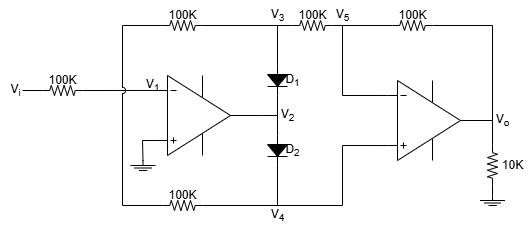

The diagram above was exported from draw.io. Its source (the exported page's mxGraphModel, read from the mxfile embedded in the PNG):
<mxGraphModel dx="617" dy="649" grid="1" gridSize="10" guides="1" tooltips="1" connect="1" arrows="1" fold="1" page="1" pageScale="1" pageWidth="827" pageHeight="1169" math="0" shadow="0">
  <root>
    <mxCell id="0" />
    <mxCell id="1" parent="0" />
    <mxCell id="n_5PgLxBq5Gl0lGum3ig-1" value="" style="verticalLabelPosition=bottom;shadow=0;dashed=0;align=center;html=1;verticalAlign=top;shape=stencil(pVZLboMwFDwNS5CxCZBlStttz+AQp1gBG4GTtLevwaD28SsYiY1nkpnR+OmBQ5I6oyVzMKJ1yVLlkFcH4wetOD3nGsaayQx4ROYoaMEM8lGeitKAtarkjT35RXW/5iJjFVeGfRrMR60EeXPQSaPNQ5JUCqGNuRQ1YP7wWpxyoYA3Fw5+MeqlNiqYYpVhuphf5uQiDx0M8t3xHm6OuHV43+bpWjpGUWzlKO9qhaM/cDtYeWlYX2LurzBEXjCwRLs8sZXnccaTJBqZGyuSnGl6+6zkXVwmk5a0GeER0dOFfLDfUPCe48USeoWci1kFC4EwBgrBKok0lzVbuC6Nj3po0ZnySHKVFVto9crz3OyIBddN1buwuX5a7LtfpwBDWJUPQ3RLcaMGjBHvrsIPdncBQ0T7Q6yTgCF8uAvDyCIFlIjI9hSD2bTpwkYBhgjgXIVk+b0wHWMgsm7DLebYHwKH/73hptZXz81uofZvozXWouYbqQV+AA==);" vertex="1" parent="1">
      <mxGeometry x="220" y="360" width="100" height="90" as="geometry" />
    </mxCell>
    <mxCell id="n_5PgLxBq5Gl0lGum3ig-2" value="" style="pointerEvents=1;verticalLabelPosition=bottom;shadow=0;dashed=0;align=center;html=1;verticalAlign=top;shape=stencil(nZNBDoIwEEVP062BFqJbg7g0XqFilUZpSamot7d0MHHQEiRhM/8zvw9mSljWlLwWhEa8qUVhCdsQSltuJD9cnUydU4KYRFAqXglQ9kZb1yPbrj/nxpbwRmONvoi7PNq+VapSGGnBvYOW+jiWk2jtxO5hWaGV6gK1apDz4btsLpVFHDsIrt0ZlbDCgNrjPvpqkUL9RC6h2wGDU0IYLDtpI85G39TxJ1/Nuy/+Mt52pf2feiCCnicOAOGEq1QfCemcCAyxwgnp/xAJnRGBIeIligjNZoyCscF8p4VgDjppRcYwBgnjE/G7FlgZdy/9JQqt6NciehXushde);" vertex="1" parent="1">
      <mxGeometry x="537.5" y="485" width="25" height="20" as="geometry" />
    </mxCell>
    <mxCell id="n_5PgLxBq5Gl0lGum3ig-3" value="" style="pointerEvents=1;fillColor=strokeColor;verticalLabelPosition=bottom;shadow=0;dashed=0;align=center;html=1;verticalAlign=top;shape=mxgraph.electrical.diodes.diode;rotation=90;" vertex="1" parent="1">
      <mxGeometry x="320" y="360" width="30" height="20" as="geometry" />
    </mxCell>
    <mxCell id="n_5PgLxBq5Gl0lGum3ig-4" value="" style="pointerEvents=1;fillColor=strokeColor;verticalLabelPosition=bottom;shadow=0;dashed=0;align=center;html=1;verticalAlign=top;shape=mxgraph.electrical.diodes.diode;rotation=90;" vertex="1" parent="1">
      <mxGeometry x="320" y="430" width="30" height="20" as="geometry" />
    </mxCell>
    <mxCell id="n_5PgLxBq5Gl0lGum3ig-5" value="" style="endArrow=none;html=1;rounded=0;exitX=1;exitY=0.5;exitDx=0;exitDy=0;exitPerimeter=0;entryX=0;entryY=0.5;entryDx=0;entryDy=0;entryPerimeter=0;" edge="1" parent="1" source="n_5PgLxBq5Gl0lGum3ig-3" target="n_5PgLxBq5Gl0lGum3ig-4">
      <mxGeometry width="50" height="50" relative="1" as="geometry">
        <mxPoint x="360" y="470" as="sourcePoint" />
        <mxPoint x="410" y="420" as="targetPoint" />
      </mxGeometry>
    </mxCell>
    <mxCell id="n_5PgLxBq5Gl0lGum3ig-6" value="" style="endArrow=none;html=1;rounded=0;exitX=1;exitY=0.5;exitDx=0;exitDy=0;exitPerimeter=0;" edge="1" parent="1" source="n_5PgLxBq5Gl0lGum3ig-1">
      <mxGeometry width="50" height="50" relative="1" as="geometry">
        <mxPoint x="330" y="470" as="sourcePoint" />
        <mxPoint x="335" y="405" as="targetPoint" />
      </mxGeometry>
    </mxCell>
    <mxCell id="n_5PgLxBq5Gl0lGum3ig-7" value="" style="pointerEvents=1;verticalLabelPosition=bottom;shadow=0;dashed=0;align=center;html=1;verticalAlign=top;shape=stencil(nZNBDoIwEEVP062BFqJbg7g0XqFilUZpSamot7d0MHHQEiRhM/8zvw9mSljWlLwWhEa8qUVhCdsQSltuJD9cnUydU4KYRFAqXglQ9kZb1yPbrj/nxpbwRmONvoi7PNq+VapSGGnBvYOW+jiWk2jtxO5hWaGV6gK1apDz4btsLpVFHDsIrt0ZlbDCgNrjPvpqkUL9RC6h2wGDU0IYLDtpI85G39TxJ1/Nuy/+Mt52pf2feiCCnicOAOGEq1QfCemcCAyxwgnp/xAJnRGBIeIligjNZoyCscF8p4VgDjppRcYwBgnjE/G7FlgZdy/9JQqt6NciehXushde);" vertex="1" parent="1">
      <mxGeometry x="188" y="450" width="25" height="20" as="geometry" />
    </mxCell>
    <mxCell id="n_5PgLxBq5Gl0lGum3ig-10" value="" style="endArrow=none;html=1;rounded=0;entryX=0.5;entryY=0;entryDx=0;entryDy=0;entryPerimeter=0;" edge="1" parent="1" target="n_5PgLxBq5Gl0lGum3ig-7">
      <mxGeometry width="50" height="50" relative="1" as="geometry">
        <mxPoint x="215" y="430" as="sourcePoint" />
        <mxPoint x="290" y="460" as="targetPoint" />
        <Array as="points">
          <mxPoint x="200" y="430" />
        </Array>
      </mxGeometry>
    </mxCell>
    <mxCell id="n_5PgLxBq5Gl0lGum3ig-11" value="" style="pointerEvents=1;verticalLabelPosition=bottom;shadow=0;dashed=0;align=center;html=1;verticalAlign=top;shape=mxgraph.electrical.resistors.resistor_2;" vertex="1" parent="1">
      <mxGeometry x="100" y="375" width="40" height="10" as="geometry" />
    </mxCell>
    <mxCell id="n_5PgLxBq5Gl0lGum3ig-12" value="" style="endArrow=none;html=1;rounded=0;exitX=1;exitY=0.5;exitDx=0;exitDy=0;exitPerimeter=0;entryX=-0.05;entryY=0.222;entryDx=0;entryDy=0;entryPerimeter=0;" edge="1" parent="1" source="n_5PgLxBq5Gl0lGum3ig-11" target="n_5PgLxBq5Gl0lGum3ig-1">
      <mxGeometry width="50" height="50" relative="1" as="geometry">
        <mxPoint x="140" y="500" as="sourcePoint" />
        <mxPoint x="190" y="450" as="targetPoint" />
      </mxGeometry>
    </mxCell>
    <mxCell id="n_5PgLxBq5Gl0lGum3ig-13" value="" style="endArrow=none;html=1;rounded=0;exitX=0;exitY=0.5;exitDx=0;exitDy=0;exitPerimeter=0;" edge="1" parent="1" source="n_5PgLxBq5Gl0lGum3ig-11">
      <mxGeometry width="50" height="50" relative="1" as="geometry">
        <mxPoint x="140" y="500" as="sourcePoint" />
        <mxPoint x="80" y="380" as="targetPoint" />
      </mxGeometry>
    </mxCell>
    <mxCell id="n_5PgLxBq5Gl0lGum3ig-14" value="V&lt;sub&gt;i&lt;/sub&gt;" style="text;html=1;align=center;verticalAlign=middle;resizable=0;points=[];autosize=1;strokeColor=none;fillColor=none;" vertex="1" parent="1">
      <mxGeometry x="58" y="365" width="30" height="30" as="geometry" />
    </mxCell>
    <mxCell id="n_5PgLxBq5Gl0lGum3ig-15" value="100K" style="text;html=1;align=center;verticalAlign=middle;resizable=0;points=[];autosize=1;strokeColor=none;fillColor=none;" vertex="1" parent="1">
      <mxGeometry x="95" y="355" width="50" height="30" as="geometry" />
    </mxCell>
    <mxCell id="n_5PgLxBq5Gl0lGum3ig-17" value="" style="pointerEvents=1;verticalLabelPosition=bottom;shadow=0;dashed=0;align=center;html=1;verticalAlign=top;shape=mxgraph.electrical.resistors.resistor_2;" vertex="1" parent="1">
      <mxGeometry x="350" y="310" width="40" height="10" as="geometry" />
    </mxCell>
    <mxCell id="n_5PgLxBq5Gl0lGum3ig-18" value="" style="pointerEvents=1;verticalLabelPosition=bottom;shadow=0;dashed=0;align=center;html=1;verticalAlign=top;shape=mxgraph.electrical.resistors.resistor_2;" vertex="1" parent="1">
      <mxGeometry x="220" y="310" width="40" height="10" as="geometry" />
    </mxCell>
    <mxCell id="n_5PgLxBq5Gl0lGum3ig-19" value="" style="pointerEvents=1;verticalLabelPosition=bottom;shadow=0;dashed=0;align=center;html=1;verticalAlign=top;shape=mxgraph.electrical.resistors.resistor_2;" vertex="1" parent="1">
      <mxGeometry x="220" y="490" width="40" height="10" as="geometry" />
    </mxCell>
    <mxCell id="n_5PgLxBq5Gl0lGum3ig-20" value="" style="endArrow=none;html=1;rounded=0;exitX=0;exitY=0.5;exitDx=0;exitDy=0;exitPerimeter=0;entryX=1;entryY=0.5;entryDx=0;entryDy=0;entryPerimeter=0;" edge="1" parent="1" source="n_5PgLxBq5Gl0lGum3ig-17" target="n_5PgLxBq5Gl0lGum3ig-18">
      <mxGeometry width="50" height="50" relative="1" as="geometry">
        <mxPoint x="220" y="460" as="sourcePoint" />
        <mxPoint x="270" y="410" as="targetPoint" />
      </mxGeometry>
    </mxCell>
    <mxCell id="n_5PgLxBq5Gl0lGum3ig-21" value="" style="endArrow=none;html=1;rounded=0;exitX=0;exitY=0.5;exitDx=0;exitDy=0;exitPerimeter=0;" edge="1" parent="1" source="n_5PgLxBq5Gl0lGum3ig-3">
      <mxGeometry width="50" height="50" relative="1" as="geometry">
        <mxPoint x="220" y="460" as="sourcePoint" />
        <mxPoint x="335" y="315" as="targetPoint" />
      </mxGeometry>
    </mxCell>
    <mxCell id="n_5PgLxBq5Gl0lGum3ig-22" value="" style="endArrow=none;html=1;rounded=0;exitX=1;exitY=0.5;exitDx=0;exitDy=0;exitPerimeter=0;entryX=-0.05;entryY=0.778;entryDx=0;entryDy=0;entryPerimeter=0;" edge="1" parent="1" source="n_5PgLxBq5Gl0lGum3ig-19" target="n_5PgLxBq5Gl0lGum3ig-23">
      <mxGeometry width="50" height="50" relative="1" as="geometry">
        <mxPoint x="220" y="450" as="sourcePoint" />
        <mxPoint x="390" y="495" as="targetPoint" />
        <Array as="points">
          <mxPoint x="400" y="495" />
          <mxPoint x="400" y="435" />
        </Array>
      </mxGeometry>
    </mxCell>
    <mxCell id="n_5PgLxBq5Gl0lGum3ig-23" value="" style="verticalLabelPosition=bottom;shadow=0;dashed=0;align=center;html=1;verticalAlign=top;shape=stencil(pVZLboMwFDwNS5CxCZBlStttz+AQp1gBG4GTtLevwaD28SsYiY1nkpnR+OmBQ5I6oyVzMKJ1yVLlkFcH4wetOD3nGsaayQx4ROYoaMEM8lGeitKAtarkjT35RXW/5iJjFVeGfRrMR60EeXPQSaPNQ5JUCqGNuRQ1YP7wWpxyoYA3Fw5+MeqlNiqYYpVhuphf5uQiDx0M8t3xHm6OuHV43+bpWjpGUWzlKO9qhaM/cDtYeWlYX2LurzBEXjCwRLs8sZXnccaTJBqZGyuSnGl6+6zkXVwmk5a0GeER0dOFfLDfUPCe48USeoWci1kFC4EwBgrBKok0lzVbuC6Nj3po0ZnySHKVFVto9crz3OyIBddN1buwuX5a7LtfpwBDWJUPQ3RLcaMGjBHvrsIPdncBQ0T7Q6yTgCF8uAvDyCIFlIjI9hSD2bTpwkYBhgjgXIVk+b0wHWMgsm7DLebYHwKH/73hptZXz81uofZvozXWouYbqQV+AA==);" vertex="1" parent="1">
      <mxGeometry x="450" y="365" width="100" height="90" as="geometry" />
    </mxCell>
    <mxCell id="n_5PgLxBq5Gl0lGum3ig-24" value="" style="endArrow=none;html=1;rounded=0;exitX=1;exitY=0.5;exitDx=0;exitDy=0;exitPerimeter=0;" edge="1" parent="1" source="n_5PgLxBq5Gl0lGum3ig-4">
      <mxGeometry width="50" height="50" relative="1" as="geometry">
        <mxPoint x="360" y="450" as="sourcePoint" />
        <mxPoint x="335" y="495" as="targetPoint" />
      </mxGeometry>
    </mxCell>
    <mxCell id="n_5PgLxBq5Gl0lGum3ig-25" value="" style="endArrow=none;html=1;rounded=0;exitX=1;exitY=0.5;exitDx=0;exitDy=0;exitPerimeter=0;entryX=-0.05;entryY=0.222;entryDx=0;entryDy=0;entryPerimeter=0;" edge="1" parent="1" source="n_5PgLxBq5Gl0lGum3ig-17" target="n_5PgLxBq5Gl0lGum3ig-23">
      <mxGeometry width="50" height="50" relative="1" as="geometry">
        <mxPoint x="360" y="450" as="sourcePoint" />
        <mxPoint x="410" y="400" as="targetPoint" />
        <Array as="points">
          <mxPoint x="400" y="315" />
          <mxPoint x="400" y="385" />
        </Array>
      </mxGeometry>
    </mxCell>
    <mxCell id="n_5PgLxBq5Gl0lGum3ig-26" value="" style="endArrow=none;html=1;rounded=0;entryX=0;entryY=0.5;entryDx=0;entryDy=0;entryPerimeter=0;" edge="1" parent="1" target="n_5PgLxBq5Gl0lGum3ig-28">
      <mxGeometry width="50" height="50" relative="1" as="geometry">
        <mxPoint x="400" y="315" as="sourcePoint" />
        <mxPoint x="400" y="410" as="targetPoint" />
      </mxGeometry>
    </mxCell>
    <mxCell id="n_5PgLxBq5Gl0lGum3ig-28" value="" style="pointerEvents=1;verticalLabelPosition=bottom;shadow=0;dashed=0;align=center;html=1;verticalAlign=top;shape=mxgraph.electrical.resistors.resistor_2;" vertex="1" parent="1">
      <mxGeometry x="450" y="310" width="40" height="10" as="geometry" />
    </mxCell>
    <mxCell id="n_5PgLxBq5Gl0lGum3ig-29" value="" style="endArrow=none;html=1;rounded=0;exitX=1;exitY=0.5;exitDx=0;exitDy=0;exitPerimeter=0;entryX=1;entryY=0.5;entryDx=0;entryDy=0;entryPerimeter=0;" edge="1" parent="1" source="n_5PgLxBq5Gl0lGum3ig-28" target="n_5PgLxBq5Gl0lGum3ig-23">
      <mxGeometry width="50" height="50" relative="1" as="geometry">
        <mxPoint x="360" y="450" as="sourcePoint" />
        <mxPoint x="410" y="400" as="targetPoint" />
        <Array as="points">
          <mxPoint x="550" y="315" />
        </Array>
      </mxGeometry>
    </mxCell>
    <mxCell id="n_5PgLxBq5Gl0lGum3ig-30" value="" style="pointerEvents=1;verticalLabelPosition=bottom;shadow=0;dashed=0;align=center;html=1;verticalAlign=top;shape=mxgraph.electrical.resistors.resistor_2;rotation=90;" vertex="1" parent="1">
      <mxGeometry x="530" y="450" width="40" height="10" as="geometry" />
    </mxCell>
    <mxCell id="n_5PgLxBq5Gl0lGum3ig-31" value="" style="endArrow=none;html=1;rounded=0;entryX=0;entryY=0.5;entryDx=0;entryDy=0;entryPerimeter=0;" edge="1" parent="1" target="n_5PgLxBq5Gl0lGum3ig-30">
      <mxGeometry width="50" height="50" relative="1" as="geometry">
        <mxPoint x="550" y="410" as="sourcePoint" />
        <mxPoint x="550" y="440" as="targetPoint" />
      </mxGeometry>
    </mxCell>
    <mxCell id="n_5PgLxBq5Gl0lGum3ig-32" value="" style="endArrow=none;html=1;rounded=0;exitX=1;exitY=0.5;exitDx=0;exitDy=0;exitPerimeter=0;entryX=0.5;entryY=0;entryDx=0;entryDy=0;entryPerimeter=0;" edge="1" parent="1" source="n_5PgLxBq5Gl0lGum3ig-30" target="n_5PgLxBq5Gl0lGum3ig-2">
      <mxGeometry width="50" height="50" relative="1" as="geometry">
        <mxPoint x="500" y="490" as="sourcePoint" />
        <mxPoint x="550" y="440" as="targetPoint" />
      </mxGeometry>
    </mxCell>
    <mxCell id="n_5PgLxBq5Gl0lGum3ig-33" value="" style="endArrow=none;html=1;rounded=0;exitX=0;exitY=0.5;exitDx=0;exitDy=0;exitPerimeter=0;entryX=0;entryY=0.5;entryDx=0;entryDy=0;entryPerimeter=0;jumpStyle=arc;" edge="1" parent="1" source="n_5PgLxBq5Gl0lGum3ig-18" target="n_5PgLxBq5Gl0lGum3ig-19">
      <mxGeometry width="50" height="50" relative="1" as="geometry">
        <mxPoint x="210" y="460" as="sourcePoint" />
        <mxPoint x="260" y="410" as="targetPoint" />
        <Array as="points">
          <mxPoint x="180" y="315" />
          <mxPoint x="180" y="495" />
        </Array>
      </mxGeometry>
    </mxCell>
    <mxCell id="n_5PgLxBq5Gl0lGum3ig-34" value="100K" style="text;html=1;align=center;verticalAlign=middle;resizable=0;points=[];autosize=1;strokeColor=none;fillColor=none;" vertex="1" parent="1">
      <mxGeometry x="215" y="290" width="50" height="30" as="geometry" />
    </mxCell>
    <mxCell id="n_5PgLxBq5Gl0lGum3ig-35" value="100K" style="text;html=1;align=center;verticalAlign=middle;resizable=0;points=[];autosize=1;strokeColor=none;fillColor=none;" vertex="1" parent="1">
      <mxGeometry x="215" y="470" width="50" height="30" as="geometry" />
    </mxCell>
    <mxCell id="n_5PgLxBq5Gl0lGum3ig-36" value="100K" style="text;html=1;align=center;verticalAlign=middle;resizable=0;points=[];autosize=1;strokeColor=none;fillColor=none;" vertex="1" parent="1">
      <mxGeometry x="345" y="290" width="50" height="30" as="geometry" />
    </mxCell>
    <mxCell id="n_5PgLxBq5Gl0lGum3ig-37" value="100K" style="text;html=1;align=center;verticalAlign=middle;resizable=0;points=[];autosize=1;strokeColor=none;fillColor=none;" vertex="1" parent="1">
      <mxGeometry x="445" y="290" width="50" height="30" as="geometry" />
    </mxCell>
    <mxCell id="n_5PgLxBq5Gl0lGum3ig-38" value="10K" style="text;html=1;align=center;verticalAlign=middle;resizable=0;points=[];autosize=1;strokeColor=none;fillColor=none;" vertex="1" parent="1">
      <mxGeometry x="550" y="440" width="40" height="30" as="geometry" />
    </mxCell>
    <mxCell id="n_5PgLxBq5Gl0lGum3ig-39" value="D&lt;sub&gt;1&lt;/sub&gt;" style="text;html=1;align=center;verticalAlign=middle;resizable=0;points=[];autosize=1;strokeColor=none;fillColor=none;" vertex="1" parent="1">
      <mxGeometry x="330" y="355" width="40" height="30" as="geometry" />
    </mxCell>
    <mxCell id="n_5PgLxBq5Gl0lGum3ig-40" value="D&lt;sub&gt;2&lt;/sub&gt;" style="text;html=1;align=center;verticalAlign=middle;resizable=0;points=[];autosize=1;strokeColor=none;fillColor=none;" vertex="1" parent="1">
      <mxGeometry x="330" y="425" width="40" height="30" as="geometry" />
    </mxCell>
    <mxCell id="n_5PgLxBq5Gl0lGum3ig-41" value="V&lt;sub&gt;1&lt;/sub&gt;" style="text;html=1;align=center;verticalAlign=middle;resizable=0;points=[];autosize=1;strokeColor=none;fillColor=none;" vertex="1" parent="1">
      <mxGeometry x="190" y="360" width="40" height="30" as="geometry" />
    </mxCell>
    <mxCell id="n_5PgLxBq5Gl0lGum3ig-42" value="V&lt;sub&gt;2&lt;/sub&gt;" style="text;html=1;align=center;verticalAlign=middle;resizable=0;points=[];autosize=1;strokeColor=none;fillColor=none;" vertex="1" parent="1">
      <mxGeometry x="325" y="390" width="40" height="30" as="geometry" />
    </mxCell>
    <mxCell id="n_5PgLxBq5Gl0lGum3ig-44" value="V&lt;sub&gt;3&lt;/sub&gt;" style="text;html=1;align=center;verticalAlign=middle;resizable=0;points=[];autosize=1;strokeColor=none;fillColor=none;" vertex="1" parent="1">
      <mxGeometry x="315" y="290" width="40" height="30" as="geometry" />
    </mxCell>
    <mxCell id="n_5PgLxBq5Gl0lGum3ig-45" value="V&lt;sub&gt;5&lt;/sub&gt;" style="text;html=1;align=center;verticalAlign=middle;resizable=0;points=[];autosize=1;strokeColor=none;fillColor=none;" vertex="1" parent="1">
      <mxGeometry x="380" y="290" width="40" height="30" as="geometry" />
    </mxCell>
    <mxCell id="n_5PgLxBq5Gl0lGum3ig-46" value="V&lt;sub&gt;4&lt;/sub&gt;" style="text;html=1;align=center;verticalAlign=middle;resizable=0;points=[];autosize=1;strokeColor=none;fillColor=none;" vertex="1" parent="1">
      <mxGeometry x="315" y="490" width="40" height="30" as="geometry" />
    </mxCell>
    <mxCell id="n_5PgLxBq5Gl0lGum3ig-47" value="V&lt;sub&gt;o&lt;/sub&gt;" style="text;html=1;align=center;verticalAlign=middle;resizable=0;points=[];autosize=1;strokeColor=none;fillColor=none;" vertex="1" parent="1">
      <mxGeometry x="540" y="395" width="40" height="30" as="geometry" />
    </mxCell>
  </root>
</mxGraphModel>